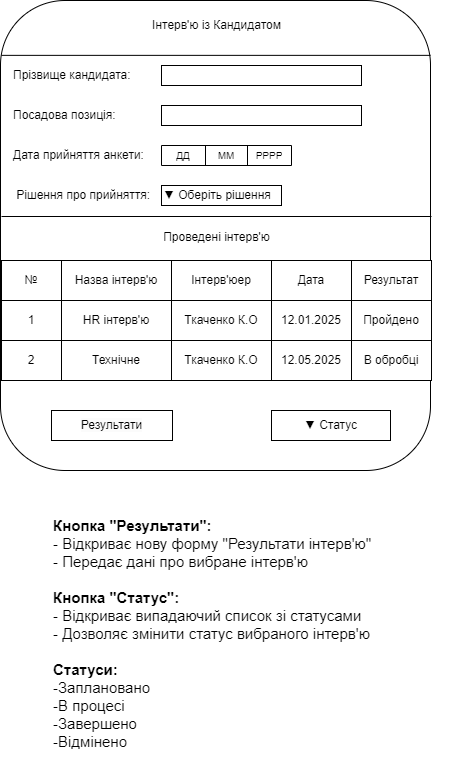

The diagram above was exported from draw.io. Its source (the exported page's mxGraphModel, read from the mxfile embedded in the PNG):
<mxGraphModel dx="842" dy="573" grid="1" gridSize="10" guides="1" tooltips="1" connect="1" arrows="1" fold="1" page="1" pageScale="1" pageWidth="850" pageHeight="1100" math="0" shadow="0">
  <root>
    <mxCell id="0" />
    <mxCell id="1" parent="0" />
    <mxCell id="18-MFLRzV6iSrhSBmtDJ-1" value="" style="rounded=1;whiteSpace=wrap;html=1;" vertex="1" parent="1">
      <mxGeometry x="149" y="300" width="430" height="470" as="geometry" />
    </mxCell>
    <mxCell id="18-MFLRzV6iSrhSBmtDJ-2" value="Інтерв'ю із Кандидатом" style="text;html=1;align=center;verticalAlign=middle;resizable=0;points=[];autosize=1;strokeColor=none;fillColor=none;" vertex="1" parent="1">
      <mxGeometry x="290" y="310" width="150" height="30" as="geometry" />
    </mxCell>
    <mxCell id="18-MFLRzV6iSrhSBmtDJ-30" value="" style="line;strokeWidth=1;rotatable=0;dashed=0;labelPosition=right;align=left;verticalAlign=middle;spacingTop=0;spacingLeft=6;points=[];portConstraint=eastwest;" vertex="1" parent="1">
      <mxGeometry x="150" y="349.71" width="429" height="10.29" as="geometry" />
    </mxCell>
    <mxCell id="18-MFLRzV6iSrhSBmtDJ-31" value="Прізвище кандидата:" style="text;html=1;align=left;verticalAlign=middle;resizable=0;points=[];autosize=1;strokeColor=none;fillColor=none;" vertex="1" parent="1">
      <mxGeometry x="160" y="360" width="140" height="30" as="geometry" />
    </mxCell>
    <mxCell id="18-MFLRzV6iSrhSBmtDJ-32" value="" style="rounded=0;whiteSpace=wrap;html=1;" vertex="1" parent="1">
      <mxGeometry x="310" y="365" width="200" height="20" as="geometry" />
    </mxCell>
    <mxCell id="18-MFLRzV6iSrhSBmtDJ-33" value="Посадова позиція:" style="text;html=1;align=left;verticalAlign=middle;resizable=0;points=[];autosize=1;strokeColor=none;fillColor=none;" vertex="1" parent="1">
      <mxGeometry x="160" y="400" width="130" height="30" as="geometry" />
    </mxCell>
    <mxCell id="18-MFLRzV6iSrhSBmtDJ-34" value="" style="rounded=0;whiteSpace=wrap;html=1;" vertex="1" parent="1">
      <mxGeometry x="310" y="405" width="200" height="20" as="geometry" />
    </mxCell>
    <mxCell id="18-MFLRzV6iSrhSBmtDJ-36" value="Дата прийняття анкети:" style="text;html=1;align=left;verticalAlign=middle;resizable=0;points=[];autosize=1;strokeColor=none;fillColor=none;" vertex="1" parent="1">
      <mxGeometry x="160" y="440" width="150" height="30" as="geometry" />
    </mxCell>
    <mxCell id="18-MFLRzV6iSrhSBmtDJ-38" value="" style="shape=table;startSize=0;container=1;collapsible=0;childLayout=tableLayout;fontSize=16;" vertex="1" parent="1">
      <mxGeometry x="310" y="445" width="130" height="20" as="geometry" />
    </mxCell>
    <mxCell id="18-MFLRzV6iSrhSBmtDJ-39" value="" style="shape=tableRow;horizontal=0;startSize=0;swimlaneHead=0;swimlaneBody=0;strokeColor=inherit;top=0;left=0;bottom=0;right=0;collapsible=0;dropTarget=0;fillColor=none;points=[[0,0.5],[1,0.5]];portConstraint=eastwest;fontSize=16;" vertex="1" parent="18-MFLRzV6iSrhSBmtDJ-38">
      <mxGeometry width="130" height="20" as="geometry" />
    </mxCell>
    <mxCell id="18-MFLRzV6iSrhSBmtDJ-40" value="ДД" style="shape=partialRectangle;html=1;whiteSpace=wrap;connectable=0;strokeColor=inherit;overflow=hidden;fillColor=none;top=0;left=0;bottom=0;right=0;pointerEvents=1;fontSize=10;" vertex="1" parent="18-MFLRzV6iSrhSBmtDJ-39">
      <mxGeometry width="44" height="20" as="geometry">
        <mxRectangle width="44" height="20" as="alternateBounds" />
      </mxGeometry>
    </mxCell>
    <mxCell id="18-MFLRzV6iSrhSBmtDJ-41" value="ММ" style="shape=partialRectangle;html=1;whiteSpace=wrap;connectable=0;strokeColor=inherit;overflow=hidden;fillColor=none;top=0;left=0;bottom=0;right=0;pointerEvents=1;fontSize=10;" vertex="1" parent="18-MFLRzV6iSrhSBmtDJ-39">
      <mxGeometry x="44" width="42" height="20" as="geometry">
        <mxRectangle width="42" height="20" as="alternateBounds" />
      </mxGeometry>
    </mxCell>
    <mxCell id="18-MFLRzV6iSrhSBmtDJ-42" value="РРРР" style="shape=partialRectangle;html=1;whiteSpace=wrap;connectable=0;strokeColor=inherit;overflow=hidden;fillColor=none;top=0;left=0;bottom=0;right=0;pointerEvents=1;fontSize=10;" vertex="1" parent="18-MFLRzV6iSrhSBmtDJ-39">
      <mxGeometry x="86" width="44" height="20" as="geometry">
        <mxRectangle width="44" height="20" as="alternateBounds" />
      </mxGeometry>
    </mxCell>
    <mxCell id="18-MFLRzV6iSrhSBmtDJ-51" value="&amp;nbsp;Рішення про прийняття:" style="text;html=1;align=left;verticalAlign=middle;resizable=0;points=[];autosize=1;strokeColor=none;fillColor=none;" vertex="1" parent="1">
      <mxGeometry x="160" y="480" width="160" height="30" as="geometry" />
    </mxCell>
    <mxCell id="18-MFLRzV6iSrhSBmtDJ-52" value="▼ Оберіть рішення" style="rounded=0;whiteSpace=wrap;html=1;align=left;" vertex="1" parent="1">
      <mxGeometry x="310" y="485" width="120" height="20" as="geometry" />
    </mxCell>
    <mxCell id="18-MFLRzV6iSrhSBmtDJ-53" value="" style="line;strokeWidth=1;rotatable=0;dashed=0;labelPosition=right;align=left;verticalAlign=middle;spacingTop=0;spacingLeft=6;points=[];portConstraint=eastwest;" vertex="1" parent="1">
      <mxGeometry x="150" y="510" width="430" height="12" as="geometry" />
    </mxCell>
    <mxCell id="18-MFLRzV6iSrhSBmtDJ-54" value="Проведені інтерв'ю" style="text;html=1;align=center;verticalAlign=middle;resizable=0;points=[];autosize=1;strokeColor=none;fillColor=none;" vertex="1" parent="1">
      <mxGeometry x="300" y="521.9999999999999" width="130" height="30" as="geometry" />
    </mxCell>
    <mxCell id="18-MFLRzV6iSrhSBmtDJ-60" value="№" style="rounded=0;whiteSpace=wrap;html=1;" vertex="1" parent="1">
      <mxGeometry x="150" y="560" width="60" height="40" as="geometry" />
    </mxCell>
    <mxCell id="18-MFLRzV6iSrhSBmtDJ-61" value="Назва інтерв'ю" style="rounded=0;whiteSpace=wrap;html=1;" vertex="1" parent="1">
      <mxGeometry x="210" y="560" width="110" height="40" as="geometry" />
    </mxCell>
    <mxCell id="18-MFLRzV6iSrhSBmtDJ-62" value="Інтерв'юер " style="rounded=0;whiteSpace=wrap;html=1;" vertex="1" parent="1">
      <mxGeometry x="320" y="560" width="100" height="40" as="geometry" />
    </mxCell>
    <mxCell id="18-MFLRzV6iSrhSBmtDJ-63" value="Дата       " style="rounded=0;whiteSpace=wrap;html=1;" vertex="1" parent="1">
      <mxGeometry x="420" y="560" width="80" height="40" as="geometry" />
    </mxCell>
    <mxCell id="18-MFLRzV6iSrhSBmtDJ-64" value="Результат         " style="rounded=0;whiteSpace=wrap;html=1;" vertex="1" parent="1">
      <mxGeometry x="500" y="560" width="80" height="40" as="geometry" />
    </mxCell>
    <mxCell id="18-MFLRzV6iSrhSBmtDJ-65" value="1" style="rounded=0;whiteSpace=wrap;html=1;align=center;" vertex="1" parent="1">
      <mxGeometry x="150" y="600" width="60" height="40" as="geometry" />
    </mxCell>
    <mxCell id="18-MFLRzV6iSrhSBmtDJ-66" value="HR інтерв'ю " style="rounded=0;whiteSpace=wrap;html=1;align=center;" vertex="1" parent="1">
      <mxGeometry x="210" y="600" width="110" height="40" as="geometry" />
    </mxCell>
    <mxCell id="18-MFLRzV6iSrhSBmtDJ-67" value="Ткаченко К.О" style="rounded=0;whiteSpace=wrap;html=1;align=center;" vertex="1" parent="1">
      <mxGeometry x="320" y="600" width="100" height="40" as="geometry" />
    </mxCell>
    <mxCell id="18-MFLRzV6iSrhSBmtDJ-68" value="12.01.2025" style="rounded=0;whiteSpace=wrap;html=1;align=center;" vertex="1" parent="1">
      <mxGeometry x="420" y="600" width="80" height="40" as="geometry" />
    </mxCell>
    <mxCell id="18-MFLRzV6iSrhSBmtDJ-69" value="Пройдено" style="rounded=0;whiteSpace=wrap;html=1;align=center;" vertex="1" parent="1">
      <mxGeometry x="500" y="600" width="80" height="40" as="geometry" />
    </mxCell>
    <mxCell id="18-MFLRzV6iSrhSBmtDJ-70" value="2" style="rounded=0;whiteSpace=wrap;html=1;align=center;" vertex="1" parent="1">
      <mxGeometry x="150" y="640" width="60" height="40" as="geometry" />
    </mxCell>
    <mxCell id="18-MFLRzV6iSrhSBmtDJ-71" value="Технічне" style="rounded=0;whiteSpace=wrap;html=1;align=center;" vertex="1" parent="1">
      <mxGeometry x="210" y="640" width="110" height="40" as="geometry" />
    </mxCell>
    <mxCell id="18-MFLRzV6iSrhSBmtDJ-72" value="Ткаченко К.О" style="rounded=0;whiteSpace=wrap;html=1;align=center;" vertex="1" parent="1">
      <mxGeometry x="320" y="640" width="100" height="40" as="geometry" />
    </mxCell>
    <mxCell id="18-MFLRzV6iSrhSBmtDJ-73" value="12.05.2025" style="rounded=0;whiteSpace=wrap;html=1;align=center;" vertex="1" parent="1">
      <mxGeometry x="420" y="640" width="80" height="40" as="geometry" />
    </mxCell>
    <mxCell id="18-MFLRzV6iSrhSBmtDJ-74" value="В обробці" style="rounded=0;whiteSpace=wrap;html=1;align=center;" vertex="1" parent="1">
      <mxGeometry x="500" y="640" width="80" height="40" as="geometry" />
    </mxCell>
    <mxCell id="18-MFLRzV6iSrhSBmtDJ-78" value="&lt;span style=&quot;color: rgb(0, 0, 0); font-family: Helvetica; font-size: 12px; font-style: normal; font-variant-ligatures: normal; font-variant-caps: normal; font-weight: 400; letter-spacing: normal; orphans: 2; text-align: center; text-indent: 0px; text-transform: none; widows: 2; word-spacing: 0px; -webkit-text-stroke-width: 0px; white-space: nowrap; background-color: rgb(251, 251, 251); text-decoration-thickness: initial; text-decoration-style: initial; text-decoration-color: initial; display: inline !important; float: none;&quot;&gt;Результати&lt;/span&gt;" style="rounded=0;whiteSpace=wrap;html=1;" vertex="1" parent="1">
      <mxGeometry x="200" y="710" width="121" height="30" as="geometry" />
    </mxCell>
    <mxCell id="18-MFLRzV6iSrhSBmtDJ-79" value="&lt;span style=&quot;text-align: left;&quot;&gt;▼&amp;nbsp;&lt;/span&gt;Статус" style="rounded=0;whiteSpace=wrap;html=1;" vertex="1" parent="1">
      <mxGeometry x="420" y="710" width="119" height="30" as="geometry" />
    </mxCell>
    <mxCell id="18-MFLRzV6iSrhSBmtDJ-81" value="&lt;font style=&quot;font-size: 15px;&quot;&gt;&lt;b&gt;Кнопка &quot;Результати&quot;:&lt;/b&gt;&lt;br&gt;   - Відкриває нову форму &quot;Результати інтерв'ю&quot;&lt;br&gt;   - Передає дані про вибране інтерв'ю&lt;br&gt;&lt;br&gt;&lt;b&gt;Кнопка &quot;Статус&quot;:&lt;/b&gt;&lt;br&gt;   - Відкриває випадаючий список зі статусами&lt;br&gt;   - Дозволяє змінити статус вибраного інтерв'ю&lt;/font&gt;&lt;div&gt;&lt;font style=&quot;font-size: 15px;&quot;&gt;&lt;br&gt;&lt;/font&gt;&lt;/div&gt;&lt;div&gt;&lt;font style=&quot;font-size: 15px;&quot;&gt;&lt;b&gt;Статуси:&lt;/b&gt;&lt;/font&gt;&lt;/div&gt;&lt;div&gt;&lt;font style=&quot;font-size: 15px;&quot;&gt;-Заплановано&lt;/font&gt;&lt;/div&gt;&lt;div&gt;&lt;font style=&quot;font-size: 15px;&quot;&gt;-В процесі&lt;/font&gt;&lt;/div&gt;&lt;div&gt;&lt;span style=&quot;font-size: 15px;&quot;&gt;-Завершено&lt;/span&gt;&lt;/div&gt;&lt;div&gt;&lt;span style=&quot;font-size: 15px;&quot;&gt;-Відмінено&lt;/span&gt;&lt;/div&gt;" style="text;whiteSpace=wrap;html=1;" vertex="1" parent="1">
      <mxGeometry x="200" y="810" width="410" height="270" as="geometry" />
    </mxCell>
  </root>
</mxGraphModel>